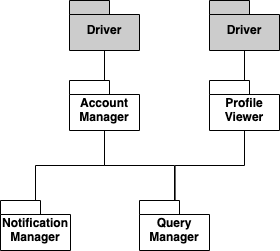

The diagram above was exported from draw.io. Its source (the exported page's mxGraphModel, read from the mxfile embedded in the PNG):
<mxGraphModel dx="596" dy="384" grid="1" gridSize="10" guides="1" tooltips="1" connect="1" arrows="1" fold="1" page="1" pageScale="1" pageWidth="827" pageHeight="1169" math="0" shadow="0">
  <root>
    <mxCell id="0" />
    <mxCell id="1" parent="0" />
    <mxCell id="mQ_7vjIe4geyvDXArmz8-9" style="edgeStyle=orthogonalEdgeStyle;rounded=0;orthogonalLoop=1;jettySize=auto;html=1;endArrow=none;endFill=0;" edge="1" parent="1" source="mQ_7vjIe4geyvDXArmz8-1" target="mQ_7vjIe4geyvDXArmz8-7">
      <mxGeometry relative="1" as="geometry" />
    </mxCell>
    <mxCell id="mQ_7vjIe4geyvDXArmz8-1" value="Query Manager" style="shape=folder;fontStyle=1;spacingTop=10;tabWidth=40;tabHeight=14;tabPosition=left;html=1;whiteSpace=wrap;" vertex="1" parent="1">
      <mxGeometry x="379" y="380" width="70" height="50" as="geometry" />
    </mxCell>
    <mxCell id="mQ_7vjIe4geyvDXArmz8-8" style="edgeStyle=orthogonalEdgeStyle;rounded=0;orthogonalLoop=1;jettySize=auto;html=1;entryX=0.5;entryY=1;entryDx=0;entryDy=0;entryPerimeter=0;endArrow=none;endFill=0;" edge="1" parent="1" source="mQ_7vjIe4geyvDXArmz8-5" target="mQ_7vjIe4geyvDXArmz8-7">
      <mxGeometry relative="1" as="geometry" />
    </mxCell>
    <mxCell id="mQ_7vjIe4geyvDXArmz8-5" value="Notification Manager" style="shape=folder;fontStyle=1;spacingTop=10;tabWidth=40;tabHeight=14;tabPosition=left;html=1;whiteSpace=wrap;" vertex="1" parent="1">
      <mxGeometry x="240" y="380" width="70" height="50" as="geometry" />
    </mxCell>
    <mxCell id="mQ_7vjIe4geyvDXArmz8-11" style="edgeStyle=orthogonalEdgeStyle;rounded=0;orthogonalLoop=1;jettySize=auto;html=1;entryX=0.5;entryY=1;entryDx=0;entryDy=0;entryPerimeter=0;endArrow=none;endFill=0;" edge="1" parent="1" source="mQ_7vjIe4geyvDXArmz8-7" target="mQ_7vjIe4geyvDXArmz8-10">
      <mxGeometry relative="1" as="geometry" />
    </mxCell>
    <mxCell id="mQ_7vjIe4geyvDXArmz8-7" value="Account Manager" style="shape=folder;fontStyle=1;spacingTop=10;tabWidth=40;tabHeight=14;tabPosition=left;html=1;whiteSpace=wrap;" vertex="1" parent="1">
      <mxGeometry x="309" y="260" width="70" height="50" as="geometry" />
    </mxCell>
    <mxCell id="mQ_7vjIe4geyvDXArmz8-10" value="Driver" style="shape=folder;fontStyle=1;spacingTop=10;tabWidth=40;tabHeight=14;tabPosition=left;html=1;whiteSpace=wrap;fillColor=#CCCCCC;" vertex="1" parent="1">
      <mxGeometry x="309" y="180" width="70" height="50" as="geometry" />
    </mxCell>
    <mxCell id="mQ_7vjIe4geyvDXArmz8-13" style="edgeStyle=orthogonalEdgeStyle;rounded=0;orthogonalLoop=1;jettySize=auto;html=1;entryX=0.509;entryY=0.007;entryDx=0;entryDy=0;entryPerimeter=0;endArrow=none;endFill=0;" edge="1" parent="1" source="mQ_7vjIe4geyvDXArmz8-12" target="mQ_7vjIe4geyvDXArmz8-1">
      <mxGeometry relative="1" as="geometry" />
    </mxCell>
    <mxCell id="mQ_7vjIe4geyvDXArmz8-16" style="edgeStyle=orthogonalEdgeStyle;rounded=0;orthogonalLoop=1;jettySize=auto;html=1;entryX=0.5;entryY=1;entryDx=0;entryDy=0;entryPerimeter=0;endArrow=none;endFill=0;" edge="1" parent="1" source="mQ_7vjIe4geyvDXArmz8-12" target="mQ_7vjIe4geyvDXArmz8-15">
      <mxGeometry relative="1" as="geometry" />
    </mxCell>
    <mxCell id="mQ_7vjIe4geyvDXArmz8-12" value="Profile Viewer" style="shape=folder;fontStyle=1;spacingTop=10;tabWidth=40;tabHeight=14;tabPosition=left;html=1;whiteSpace=wrap;" vertex="1" parent="1">
      <mxGeometry x="449" y="260" width="70" height="50" as="geometry" />
    </mxCell>
    <mxCell id="mQ_7vjIe4geyvDXArmz8-15" value="Driver" style="shape=folder;fontStyle=1;spacingTop=10;tabWidth=40;tabHeight=14;tabPosition=left;html=1;whiteSpace=wrap;fillColor=#CCCCCC;" vertex="1" parent="1">
      <mxGeometry x="449" y="180" width="70" height="50" as="geometry" />
    </mxCell>
  </root>
</mxGraphModel>